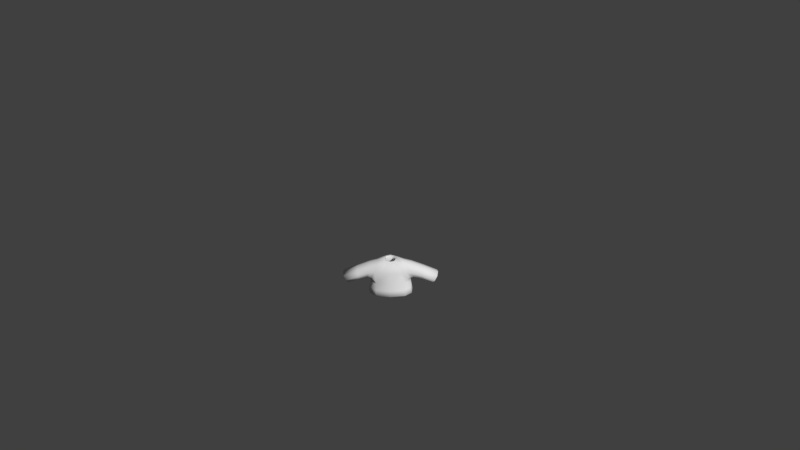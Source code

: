 # Source: Shirt1red.blend  (saved by Blender 2.77.0; exported with 4.5.12 LTS)
import bpy
from mathutils import Matrix  # noqa: F401  (used for matrix-valued properties, if any)

bpy.ops.wm.read_factory_settings(use_empty=True)
scene = bpy.context.scene
scene.name = 'Scene'

# ---- collections
col_collection_1 = bpy.data.collections.new('Collection 1'); scene.collection.children.link(col_collection_1)

# ---- materials (node trees are filled in below, after node groups)
mat_characters = bpy.data.materials.new('Characters')
mat_characters.alpha_threshold = 0.0
mat_characters.use_transparent_shadow = False
mat_characters.roughness = 0.5

# ---- material node trees

# ---- world
world_world = bpy.data.worlds.new('World'); scene.world = world_world
world_world.color = (0.05088, 0.05088, 0.05088)
world_world.use_sun_shadow = False
world_world.sun_shadow_jitter_overblur = 0.0
world_world.cycles.sampling_method = 'MANUAL'
world_world.light_settings.ao_factor = 0.1

# ---- cameras
cam_camera = bpy.data.cameras.new('Camera')
cam_camera.clip_end = 100.0
cam_camera.lens = 35.0
cam_camera.sensor_width = 32.0
cam_camera.sensor_height = 18.0
cam_camera.ortho_scale = 7.314
cam_camera.dof.focus_distance = 0.0
cam_camera.dof.aperture_fstop = 128.0

# ---- meshes
me_sphere_002 = bpy.data.meshes.new('Sphere.002')
me_sphere_002.from_pydata([(-0.9068, -0.3842, -0.2331), (-0.9068, 0.5064, -0.2331), (0.9068, 0.5064, -0.2331), (0.9068, -0.3842, -0.2331), (0.7739, 0.3437, 0.5754), (0.7739, -0.3842, 0.5754), (-0.7739, 0.3437, 0.5754), (-0.7739, -0.3842, 0.5754), (-0.8798, 0.623, -0.4971), (-0.8798, -0.5773, -0.4971), (0.8798, -0.5773, -0.4971), (0.8798, 0.623, -0.4971), (0.2837, 0.2761, 0.6431), (0.2837, -0.3166, 0.6431), (-0.2837, -0.3166, 0.6431), (-0.2837, 0.2761, 0.6431), (1.821, -0.3704, -0.6219), (1.821, 0.3704, -0.6219), (2.135, 0.3704, -0.09397), (2.135, -0.3704, -0.09397), (-1.821, 0.3704, -0.6219), (-1.821, -0.3704, -0.6219), (-2.135, -0.3704, -0.09397), (-2.135, 0.3704, -0.09397), (-0.9844, 0.6851, -1.059), (-0.9844, -0.6735, -1.059), (0.9844, -0.6735, -1.059), (0.9844, 0.6851, -1.059), (0.8798, 0.01711, -0.4971), (0.9844, 3.815e-06, -1.059), (-0.8798, 0.01711, -0.4971), (-0.9844, 3.815e-06, -1.059)], [], [(9, 10, 13, 14), (7, 6, 23, 22), (28, 10, 26, 29), (30, 8, 24, 31), (5, 3, 16, 19), (0, 1, 8, 30, 9), (2, 3, 10, 28, 11), (4, 2, 11, 12), (5, 4, 12, 13), (6, 7, 14, 15), (7, 0, 9, 14), (1, 6, 15, 8), (3, 5, 13, 10), (4, 5, 19, 18), (3, 2, 17, 16), (2, 4, 18, 17), (1, 0, 21, 20), (0, 7, 22, 21), (6, 1, 20, 23), (11, 8, 15, 12), (11, 28, 29, 27), (9, 30, 31, 25), (25, 26, 10, 9), (8, 11, 27, 24)])
me_sphere_002.polygons.foreach_set('use_smooth', [True] * 24)
_uv = me_sphere_002.uv_layers.new(name='UVMap')
_uv.uv.foreach_set('vector', [0.64, 0.06557, 0.64, 0.1148, 0.6008, 0.09813, 0.6008, 0.08225, 0.684, 0.07254, 0.6596, 0.07235, 0.6591, 0.03044, 0.684, 0.03063, 0.6679, 0.1493, 0.6679, 0.1326, 0.687, 0.1299, 0.687, 0.1488, 0.687, 0.1486, 0.687, 0.1317, 0.6959, 0.1299, 0.6959, 0.1491, 0.6034, 0.1119, 0.6303, 0.1156, 0.6432, 0.1412, 0.6256, 0.1499, 0.7072, 0.1144, 0.7072, 0.08946, 0.7115, 0.0862, 0.7115, 0.1032, 0.7115, 0.1198, 0.6591, 0.163, 0.6591, 0.138, 0.6679, 0.1326, 0.6679, 0.1493, 0.6679, 0.1662, 0.5447, 0.06853, 0.5724, 0.06481, 0.5819, 0.06557, 0.542, 0.08225, 0.684, 0.09874, 0.6596, 0.09899, 0.6616, 0.0864, 0.6816, 0.0862, 0.6596, 0.07235, 0.684, 0.07254, 0.6816, 0.0862, 0.6617, 0.08604, 0.6034, 0.06853, 0.6303, 0.06481, 0.64, 0.06557, 0.6008, 0.08225, 0.5724, 0.1156, 0.5447, 0.1119, 0.542, 0.09813, 0.5819, 0.1148, 0.6303, 0.1156, 0.6034, 0.1119, 0.6008, 0.09813, 0.64, 0.1148, 0.6596, 0.09899, 0.684, 0.09874, 0.684, 0.1297, 0.6591, 0.1299, 0.714, 0.05825, 0.684, 0.05825, 0.6886, 0.03044, 0.7135, 0.03044, 0.5724, 0.06481, 0.5447, 0.06853, 0.567, 0.03044, 0.5844, 0.03921, 0.7072, 0.08946, 0.7072, 0.1144, 0.684, 0.114, 0.684, 0.09327, 0.6303, 0.06481, 0.6034, 0.06853, 0.6256, 0.03044, 0.6432, 0.03921, 0.5447, 0.1119, 0.5724, 0.1156, 0.5844, 0.1412, 0.567, 0.1499, 0.5819, 0.06557, 0.5819, 0.1148, 0.542, 0.09813, 0.542, 0.08225, 0.6679, 0.1662, 0.6679, 0.1493, 0.687, 0.1488, 0.687, 0.168, 0.687, 0.1653, 0.687, 0.1486, 0.6959, 0.1491, 0.6959, 0.168, 0.6591, 0.06264, 0.6591, 0.1177, 0.64, 0.1148, 0.64, 0.06557, 0.5819, 0.1148, 0.5819, 0.06557, 0.6008, 0.06264, 0.6008, 0.1177])
me_sphere_002.materials.append(mat_characters)
me_sphere_002.use_remesh_preserve_volume = False
me_sphere_002.use_remesh_preserve_attributes = False
me_sphere_002.use_mirror_vertex_groups = False
me_sphere_002.update()
arm_armature = bpy.data.armatures.new('Armature')  # bones are not reproduced

# ---- objects
ob_armature = bpy.data.objects.new('Armature', arm_armature)
ob_shirt1red = bpy.data.objects.new('Shirt1red', me_sphere_002)
ob_camera = bpy.data.objects.new('Camera', cam_camera)

# ---- transforms, parenting, visibility, modifiers, constraints
ob_armature.location = (0.0, 0.0, 0.0)
ob_armature.scale = (0.4333, 0.4333, 0.4333)
ob_armature.lineart.crease_threshold = 0.0
ob_shirt1red.parent = ob_armature
ob_shirt1red.matrix_parent_inverse = Matrix(((2.308, 1.192e-07, 0.0, 3.962), (0.0, 2.308, 0.0, -5.589), (0.0, -5.96e-08, 2.308, -2.178), (0.0, 0.0, 0.0, 1.0)))
ob_shirt1red.location = (-1.718, 2.424, 1.479)
ob_shirt1red.scale = (0.3811, 0.3811, 0.3811)
ob_shirt1red.lineart.crease_threshold = 0.0
_vg = ob_shirt1red.vertex_groups.new(name='Bone')
_vg = ob_shirt1red.vertex_groups.new(name='Bone.001')
for _i, _w in zip([0, 1, 6, 7, 8, 9, 10, 12, 13, 14, 15, 24, 28, 30, 31], [0.06764, 0.06739, 0.03819, 0.03188, 0.6842, 0.5585, 0.009477, 0.07206, 0.1072, 0.8693, 0.7915, 0.01259, 0.004739, 0.6213, 0.006295]): _vg.add([_i], _w, 'REPLACE')
_vg = ob_shirt1red.vertex_groups.new(name='Bone.002')
for _i, _w in zip([0, 1, 6, 7, 8, 9, 14, 15, 22, 23, 30], [0.8425, 0.8629, 0.9397, 0.9453, 0.1297, 0.1455, 0.06248, 0.08766, 0.01601, 0.03525, 0.1376]): _vg.add([_i], _w, 'REPLACE')
_vg = ob_shirt1red.vertex_groups.new(name='Bone.003')
for _i, _w in zip([0, 1, 20, 21, 22, 23], [0.05898, 0.05213, 0.9751, 0.9808, 0.9636, 0.9545]): _vg.add([_i], _w, 'REPLACE')
_vg = ob_shirt1red.vertex_groups.new(name='Bone.004')
for _i, _w in zip([2, 3, 4, 5, 8, 10, 11, 12, 13, 14, 15, 26, 28, 29, 30], [0.06739, 0.06159, 0.04012, 0.03479, 0.009932, 0.6895, 0.5585, 0.8602, 0.7874, 0.06699, 0.1043, 0.009248, 0.624, 0.004624, 0.004966]): _vg.add([_i], _w, 'REPLACE')
_vg = ob_shirt1red.vertex_groups.new(name='Bone.005')
for _i, _w in zip([2, 3, 4, 5, 10, 11, 12, 13, 18, 19, 28], [0.8438, 0.8752, 0.9396, 0.9422, 0.1285, 0.1463, 0.06665, 0.08941, 0.02491, 0.02795, 0.1374]): _vg.add([_i], _w, 'REPLACE')
_vg = ob_shirt1red.vertex_groups.new(name='Bone.006')
for _i, _w in zip([2, 3, 16, 17, 18, 19], [0.0582, 0.04492, 0.9769, 0.978, 0.9587, 0.9585]): _vg.add([_i], _w, 'REPLACE')
_vg = ob_shirt1red.vertex_groups.new(name='Bone.013')
_vg = ob_shirt1red.vertex_groups.new(name='Bone.014')
_vg = ob_shirt1red.vertex_groups.new(name='Bone.007')
for _i, _w in zip([10, 11, 26, 27, 28, 29], [0.06526, 0.1209, 0.4448, 0.4431, 0.09306, 0.444]): _vg.add([_i], _w, 'REPLACE')
_vg = ob_shirt1red.vertex_groups.new(name='Bone.008')
for _i, _w in zip([10, 11, 26, 27, 28, 29], [0.05344, 0.1285, 0.4921, 0.4775, 0.09095, 0.4848]): _vg.add([_i], _w, 'REPLACE')
_vg = ob_shirt1red.vertex_groups.new(name='Bone.009')
_vg = ob_shirt1red.vertex_groups.new(name='Bone.010')
for _i, _w in zip([8, 9, 24, 25, 27, 29, 30, 31], [0.08085, 0.1233, 0.4542, 0.4442, 0.01747, 0.008737, 0.1021, 0.4492]): _vg.add([_i], _w, 'REPLACE')
_vg = ob_shirt1red.vertex_groups.new(name='Bone.011')
for _i, _w in zip([8, 9, 24, 25, 30, 31], [0.05637, 0.1294, 0.4924, 0.4781, 0.0929, 0.4853]): _vg.add([_i], _w, 'REPLACE')
_vg = ob_shirt1red.vertex_groups.new(name='Bone.012')
_m = ob_shirt1red.modifiers.new('Armature', 'ARMATURE')
_m.object = ob_armature
_m = ob_shirt1red.modifiers.new('Subsurf', 'SUBSURF')
_m.uv_smooth = 'PRESERVE_CORNERS'
_m.quality = 1
_m.render_levels = 1
_m.show_only_control_edges = False
_m = ob_shirt1red.modifiers.new('Solidify', 'SOLIDIFY')
_m.thickness = 0.1
_m.nonmanifold_thickness_mode = 'FIXED'
_m.nonmanifold_merge_threshold = 0.0003
ob_camera.location = (0.4563, -11.79, 9.594)
ob_camera.rotation_euler = (0.9667, 0.01081, 0.01677)
ob_camera.lock_rotations_4d = False
ob_camera.empty_display_type = 'ARROWS'
ob_camera.color = (0.0, 0.0, 0.0, 0.0)
ob_camera.display_type = 'WIRE'
ob_camera.lineart.crease_threshold = 0.0

# ---- collection membership
col_collection_1.objects.link(ob_armature)
col_collection_1.objects.link(ob_shirt1red)
col_collection_1.objects.link(ob_camera)

# ---- scene / render settings (as saved in the file)
scene.camera = ob_camera
scene.frame_start = 1; scene.frame_end = 200; scene.frame_set(1)
scene.render.engine = 'BLENDER_EEVEE_NEXT'
scene.render.resolution_percentage = 50
scene.render.dither_intensity = 0.0
scene.cycles.use_denoising = False
scene.cycles.samples = 128
scene.cycles.sampling_pattern = 'TABULATED_SOBOL'
scene.cycles.light_sampling_threshold = 0.0
scene.cycles.use_adaptive_sampling = False
scene.cycles.use_light_tree = False
scene.cycles.blur_glossy = 0.0
scene.cycles.sample_clamp_indirect = 0.0
scene.view_settings.view_transform = 'Standard'
bpy.context.view_layer.update()

# ---- added for rendering (the .blend has no usable light): sun
light_auto_sun = bpy.data.lights.new('AutoSun', 'SUN')
light_auto_sun.energy = 3.0
light_auto_sun.angle = 0.0523599
ob_auto_sun = bpy.data.objects.new('AutoSun', light_auto_sun)
scene.collection.objects.link(ob_auto_sun)
ob_auto_sun.rotation_euler = (0.872665, 0.174533, 0.523599)
bpy.context.view_layer.update()
